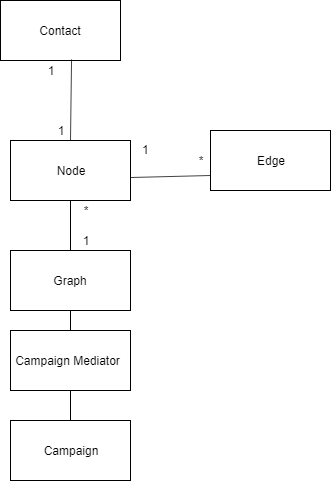

The diagram above was exported from draw.io. Its source (the exported page's mxGraphModel, read from the mxfile embedded in the PNG):
<mxGraphModel dx="766" dy="1126" grid="1" gridSize="10" guides="1" tooltips="1" connect="1" arrows="1" fold="1" page="1" pageScale="1" pageWidth="850" pageHeight="1100" math="0" shadow="0">
  <root>
    <mxCell id="0" />
    <mxCell id="1" parent="0" />
    <mxCell id="S467oPfDYPJTiDtei7Ke-1" value="Contact" style="rounded=0;whiteSpace=wrap;html=1;" vertex="1" parent="1">
      <mxGeometry x="240" y="220" width="120" height="60" as="geometry" />
    </mxCell>
    <mxCell id="S467oPfDYPJTiDtei7Ke-2" value="Node" style="rounded=0;whiteSpace=wrap;html=1;" vertex="1" parent="1">
      <mxGeometry x="250" y="360" width="120" height="60" as="geometry" />
    </mxCell>
    <mxCell id="S467oPfDYPJTiDtei7Ke-3" value="Graph" style="rounded=0;whiteSpace=wrap;html=1;" vertex="1" parent="1">
      <mxGeometry x="250" y="470" width="120" height="60" as="geometry" />
    </mxCell>
    <mxCell id="S467oPfDYPJTiDtei7Ke-4" value="Edge" style="rounded=0;whiteSpace=wrap;html=1;" vertex="1" parent="1">
      <mxGeometry x="450" y="350" width="120" height="60" as="geometry" />
    </mxCell>
    <mxCell id="S467oPfDYPJTiDtei7Ke-5" value="" style="endArrow=none;html=1;entryX=0.5;entryY=0;entryDx=0;entryDy=0;exitX=0.592;exitY=0.983;exitDx=0;exitDy=0;exitPerimeter=0;" edge="1" parent="1" source="S467oPfDYPJTiDtei7Ke-1" target="S467oPfDYPJTiDtei7Ke-2">
      <mxGeometry width="50" height="50" relative="1" as="geometry">
        <mxPoint x="40" y="610" as="sourcePoint" />
        <mxPoint x="90" y="560" as="targetPoint" />
      </mxGeometry>
    </mxCell>
    <mxCell id="S467oPfDYPJTiDtei7Ke-6" value="1" style="text;html=1;strokeColor=none;fillColor=none;align=center;verticalAlign=middle;whiteSpace=wrap;rounded=0;" vertex="1" parent="1">
      <mxGeometry x="270" y="280" width="40" height="20" as="geometry" />
    </mxCell>
    <mxCell id="S467oPfDYPJTiDtei7Ke-7" value="1" style="text;html=1;strokeColor=none;fillColor=none;align=center;verticalAlign=middle;whiteSpace=wrap;rounded=0;" vertex="1" parent="1">
      <mxGeometry x="280" y="340" width="40" height="20" as="geometry" />
    </mxCell>
    <mxCell id="S467oPfDYPJTiDtei7Ke-8" value="" style="endArrow=none;html=1;exitX=0;exitY=0.75;exitDx=0;exitDy=0;entryX=1;entryY=0.617;entryDx=0;entryDy=0;entryPerimeter=0;" edge="1" parent="1" source="S467oPfDYPJTiDtei7Ke-4" target="S467oPfDYPJTiDtei7Ke-2">
      <mxGeometry width="50" height="50" relative="1" as="geometry">
        <mxPoint x="280" y="510" as="sourcePoint" />
        <mxPoint x="330" y="460" as="targetPoint" />
      </mxGeometry>
    </mxCell>
    <mxCell id="S467oPfDYPJTiDtei7Ke-9" value="*" style="text;html=1;strokeColor=none;fillColor=none;align=center;verticalAlign=middle;whiteSpace=wrap;rounded=0;" vertex="1" parent="1">
      <mxGeometry x="430" y="370" width="20" height="20" as="geometry" />
    </mxCell>
    <mxCell id="S467oPfDYPJTiDtei7Ke-10" value="1" style="text;html=1;resizable=0;points=[];autosize=1;align=left;verticalAlign=top;spacingTop=-4;" vertex="1" parent="1">
      <mxGeometry x="380" y="360" width="20" height="20" as="geometry" />
    </mxCell>
    <mxCell id="S467oPfDYPJTiDtei7Ke-12" value="" style="endArrow=none;html=1;entryX=0.5;entryY=1;entryDx=0;entryDy=0;exitX=0.5;exitY=0;exitDx=0;exitDy=0;" edge="1" parent="1" source="S467oPfDYPJTiDtei7Ke-3" target="S467oPfDYPJTiDtei7Ke-2">
      <mxGeometry width="50" height="50" relative="1" as="geometry">
        <mxPoint x="310" y="510" as="sourcePoint" />
        <mxPoint x="290" y="600" as="targetPoint" />
      </mxGeometry>
    </mxCell>
    <mxCell id="S467oPfDYPJTiDtei7Ke-13" value="1" style="text;html=1;strokeColor=none;fillColor=none;align=center;verticalAlign=middle;whiteSpace=wrap;rounded=0;" vertex="1" parent="1">
      <mxGeometry x="310" y="450" width="30" height="20" as="geometry" />
    </mxCell>
    <mxCell id="S467oPfDYPJTiDtei7Ke-14" value="*" style="text;html=1;strokeColor=none;fillColor=none;align=center;verticalAlign=middle;whiteSpace=wrap;rounded=0;" vertex="1" parent="1">
      <mxGeometry x="315" y="420" width="20" height="20" as="geometry" />
    </mxCell>
    <mxCell id="S467oPfDYPJTiDtei7Ke-16" value="" style="rounded=0;whiteSpace=wrap;html=1;" vertex="1" parent="1">
      <mxGeometry x="250" y="550" width="120" height="60" as="geometry" />
    </mxCell>
    <mxCell id="S467oPfDYPJTiDtei7Ke-17" value="" style="endArrow=none;html=1;entryX=0.5;entryY=1;entryDx=0;entryDy=0;exitX=0.5;exitY=0;exitDx=0;exitDy=0;" edge="1" parent="1" source="S467oPfDYPJTiDtei7Ke-16" target="S467oPfDYPJTiDtei7Ke-3">
      <mxGeometry width="50" height="50" relative="1" as="geometry">
        <mxPoint x="240" y="810" as="sourcePoint" />
        <mxPoint x="290" y="760" as="targetPoint" />
      </mxGeometry>
    </mxCell>
    <mxCell id="S467oPfDYPJTiDtei7Ke-18" value="Campaign Mediator" style="text;html=1;strokeColor=none;fillColor=none;align=center;verticalAlign=middle;whiteSpace=wrap;rounded=0;" vertex="1" parent="1">
      <mxGeometry x="250" y="570" width="115" height="20" as="geometry" />
    </mxCell>
    <mxCell id="S467oPfDYPJTiDtei7Ke-19" value="" style="endArrow=none;html=1;entryX=0.5;entryY=1;entryDx=0;entryDy=0;exitX=0.5;exitY=0;exitDx=0;exitDy=0;" edge="1" parent="1" source="S467oPfDYPJTiDtei7Ke-20" target="S467oPfDYPJTiDtei7Ke-16">
      <mxGeometry width="50" height="50" relative="1" as="geometry">
        <mxPoint x="310" y="750" as="sourcePoint" />
        <mxPoint x="290" y="690" as="targetPoint" />
      </mxGeometry>
    </mxCell>
    <mxCell id="S467oPfDYPJTiDtei7Ke-20" value="Campaign" style="rounded=0;whiteSpace=wrap;html=1;" vertex="1" parent="1">
      <mxGeometry x="250" y="640" width="120" height="60" as="geometry" />
    </mxCell>
  </root>
</mxGraphModel>